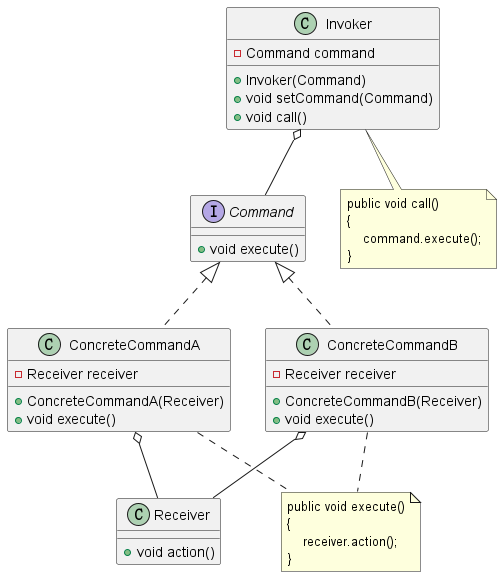

The diagram above was rendered by PlantUML. Its source (embedded in the PNG):
@startuml

ConcreteCommandA o-- Receiver
ConcreteCommandB o-- Receiver
Invoker o-- Command

interface Command {
  +void execute()
}

class ConcreteCommandA implements Command {
  -Receiver receiver

  +ConcreteCommandA(Receiver)
  +void execute()
}

class ConcreteCommandB implements Command {
  -Receiver receiver

  +ConcreteCommandB(Receiver)
  +void execute()
}

class Receiver {
  +void action()
}

class Invoker {
  -Command command

  +Invoker(Command)
  +void setCommand(Command)
  +void call()
}

note as N
    public void execute()
    {
        receiver.action();
    }
end note

note as M
    public void call()
    {
        command.execute();
    }
end note

ConcreteCommandA .. N
ConcreteCommandB .. N

Invoker .. M

@enduml